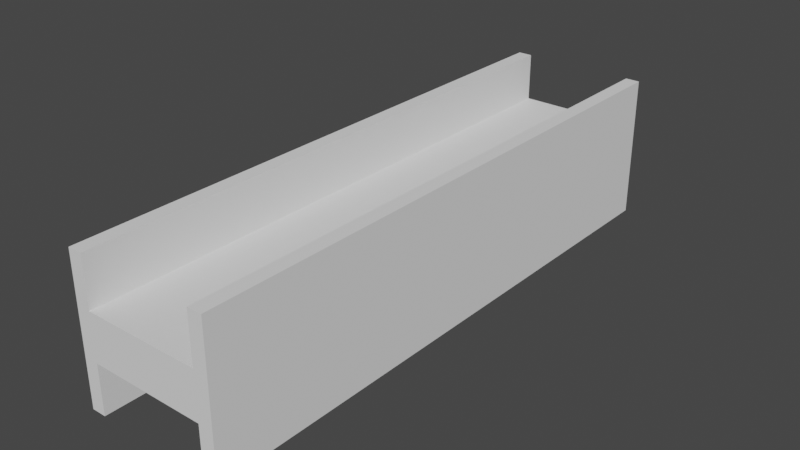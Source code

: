 # Source: girder.blend  (saved by Blender 3.4.6; exported with 4.5.12 LTS)
import bpy
from mathutils import Matrix  # noqa: F401  (used for matrix-valued properties, if any)

bpy.ops.wm.read_factory_settings(use_empty=True)
scene = bpy.context.scene
scene.name = 'Scene'

# ---- collections
col_collection = bpy.data.collections.new('Collection'); scene.collection.children.link(col_collection)

# ---- world
world_world = bpy.data.worlds.new('World'); scene.world = world_world
world_world.use_nodes = True; world_world.node_tree.nodes.clear()
_N = world_world.node_tree.nodes; _L = world_world.node_tree.links
n0 = _N.new('ShaderNodeOutputWorld'); n0.name = 'World Output'; n0.location = (300, 300)
n1 = _N.new('ShaderNodeBackground'); n1.name = 'Background'; n1.location = (10, 300)
n1.inputs[0].default_value = (0.05088, 0.05088, 0.05088, 1.0)
_L.new(n1.outputs[0], n0.inputs[0])
n0.is_active_output = True
world_world.color = (0.05088, 0.05088, 0.05088)
world_world.use_sun_shadow = False
world_world.sun_shadow_jitter_overblur = 0.0

# ---- meshes
me_cube_001 = bpy.data.meshes.new('Cube.001')
me_cube_001.from_pydata([(-0.25, -1.0, -0.25), (-0.25, -1.0, 0.25), (-0.25, 1.0, -0.25), (-0.25, 1.0, 0.25), (-0.2, -1.0, -0.25), (-0.2, -1.0, 0.25), (-0.2, 1.0, -0.25), (-0.2, 1.0, 0.25), (0.2, -1.0, -0.25), (0.2, -1.0, 0.25), (0.2, 1.0, -0.25), (0.2, 1.0, 0.25), (0.25, -1.0, -0.25), (0.25, -1.0, 0.25), (0.25, 1.0, -0.25), (0.25, 1.0, 0.25), (-0.2, -1.0, -0.08), (-0.2, -1.0, 0.08), (-0.2, 1.0, -0.08), (-0.2, 1.0, 0.08), (0.2, -1.0, -0.08), (0.2, -1.0, 0.08), (0.2, 1.0, -0.08), (0.2, 1.0, 0.08)], [], [(0, 1, 3, 2), (2, 3, 7, 6), (6, 7, 5, 4), (4, 5, 1, 0), (2, 6, 4, 0), (7, 3, 1, 5), (8, 9, 11, 10), (10, 11, 15, 14), (14, 15, 13, 12), (12, 13, 9, 8), (10, 14, 12, 8), (15, 11, 9, 13), (16, 17, 19, 18), (18, 19, 23, 22), (22, 23, 21, 20), (20, 21, 17, 16), (18, 22, 20, 16), (23, 19, 17, 21)])
_uv = me_cube_001.uv_layers.new(name='UVMap')
_uv.uv.foreach_set('vector', [0.1952, 0.7572, 0.02376, 0.7572, 0.02376, 0.4143, 0.1952, 0.4143, 0.9257, 0.4143, 0.9257, 0.5857, 0.9085, 0.5857, 0.9085, 0.4143, 0.4143, 0.3667, 0.2428, 0.3667, 0.2428, 0.02376, 0.4143, 0.02376, 0.9257, 0.6333, 0.9257, 0.8048, 0.9085, 0.8048, 0.9085, 0.6333, 0.7146, 0.4143, 0.7317, 0.4143, 0.7317, 0.7572, 0.7146, 0.7572, 0.7792, 0.4143, 0.7964, 0.4143, 0.7964, 0.7572, 0.7792, 0.7572, 0.1952, 0.3667, 0.02376, 0.3667, 0.02376, 0.02376, 0.1952, 0.02376, 0.04091, 0.8048, 0.04091, 0.9762, 0.02376, 0.9762, 0.02376, 0.8048, 0.6333, 0.3667, 0.4618, 0.3667, 0.4618, 0.02376, 0.6333, 0.02376, 0.9674, 0.02376, 0.9674, 0.1952, 0.9502, 0.1952, 0.9502, 0.02376, 0.8439, 0.4143, 0.861, 0.4143, 0.861, 0.7572, 0.8439, 0.7572, 0.7832, 0.02376, 0.8003, 0.02376, 0.8003, 0.3667, 0.7832, 0.3667, 0.6671, 0.7572, 0.6122, 0.7572, 0.6122, 0.4143, 0.6671, 0.4143, 0.9027, 0.161, 0.8478, 0.161, 0.8478, 0.02376, 0.9027, 0.02376, 0.7356, 0.3667, 0.6808, 0.3667, 0.6808, 0.02376, 0.7356, 0.02376, 0.9027, 0.3457, 0.8478, 0.3457, 0.8478, 0.2085, 0.9027, 0.2085, 0.4275, 0.4143, 0.5647, 0.4143, 0.5647, 0.7572, 0.4275, 0.7572, 0.2428, 0.4143, 0.38, 0.4143, 0.38, 0.7572, 0.2428, 0.7572])
me_cube_001.update()

# ---- objects
ob_cube = bpy.data.objects.new('Cube', me_cube_001)

# ---- transforms, parenting, visibility, modifiers, constraints
ob_cube.location = (0.0, 0.0, 0.0)

# ---- collection membership
col_collection.objects.link(ob_cube)

# ---- scene / render settings (as saved in the file)
scene.frame_start = 1; scene.frame_end = 250; scene.frame_set(1)
scene.render.engine = 'BLENDER_EEVEE_NEXT'
scene.cycles.sampling_pattern = 'TABULATED_SOBOL'
scene.cycles.use_light_tree = False
scene.view_settings.view_transform = 'Filmic'
bpy.context.view_layer.update()

# ---- added for rendering (the .blend has no active camera and no usable light): camera, sun
cam_auto = bpy.data.cameras.new('AutoCamera')
cam_auto.lens = 50.0
cam_auto.sensor_width = 36.0
cam_auto.clip_end = 1000.0
ob_auto_camera = bpy.data.objects.new('AutoCamera', cam_auto)
scene.collection.objects.link(ob_auto_camera)
ob_auto_camera.location = (1.9627, -2.35524, 1.57016)
ob_auto_camera.rotation_euler = (1.09748, -7.21219e-08, 0.694738)
scene.camera = ob_auto_camera
light_auto_sun = bpy.data.lights.new('AutoSun', 'SUN')
light_auto_sun.energy = 3.0
light_auto_sun.angle = 0.0523599
ob_auto_sun = bpy.data.objects.new('AutoSun', light_auto_sun)
scene.collection.objects.link(ob_auto_sun)
ob_auto_sun.rotation_euler = (0.872665, 0.174533, 0.523599)
bpy.context.view_layer.update()
